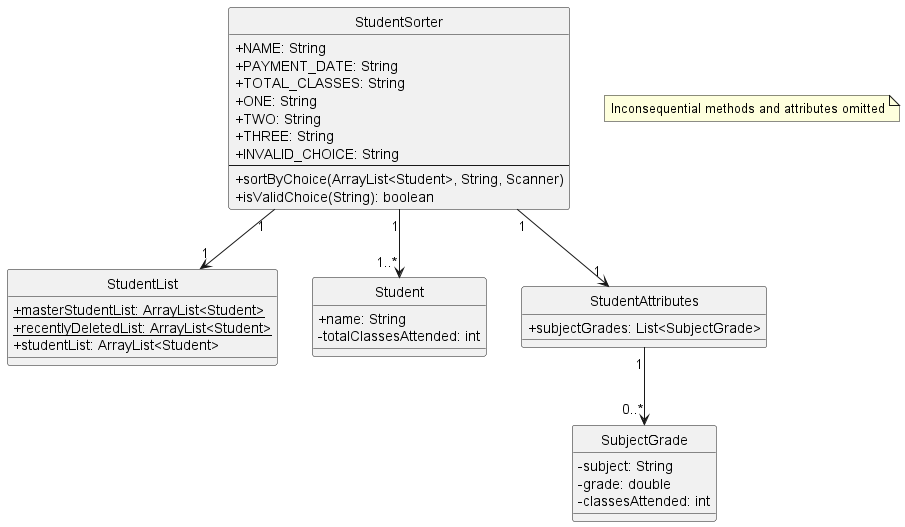

The diagram above was rendered by PlantUML. Its source (embedded in the PNG):
@startuml StudentSorter
skinparam classAttributeIconSize 0
hide circle

class StudentSorter {
    + NAME: String
    + PAYMENT_DATE: String
    + TOTAL_CLASSES: String
    + ONE: String
    + TWO: String
    + THREE: String
    + INVALID_CHOICE: String
    --
    + sortByChoice(ArrayList<Student>, String, Scanner)
    + isValidChoice(String): boolean
}

class StudentList {
    {static} + masterStudentList: ArrayList<Student>
    {static} + recentlyDeletedList: ArrayList<Student>
    + studentList: ArrayList<Student>
}

class Student {
    + name: String
    - totalClassesAttended: int
}

class StudentAttributes {
    + subjectGrades: List<SubjectGrade>
}

class SubjectGrade {
    - subject: String
    - grade: double
    - classesAttended: int
}

StudentSorter "1" --> "1..*" Student
StudentSorter "1" --> "1" StudentList
StudentSorter "1" --> "1" StudentAttributes
StudentAttributes "1" --> "0..*" SubjectGrade

note "Inconsequential methods and attributes omitted" as N1
@enduml